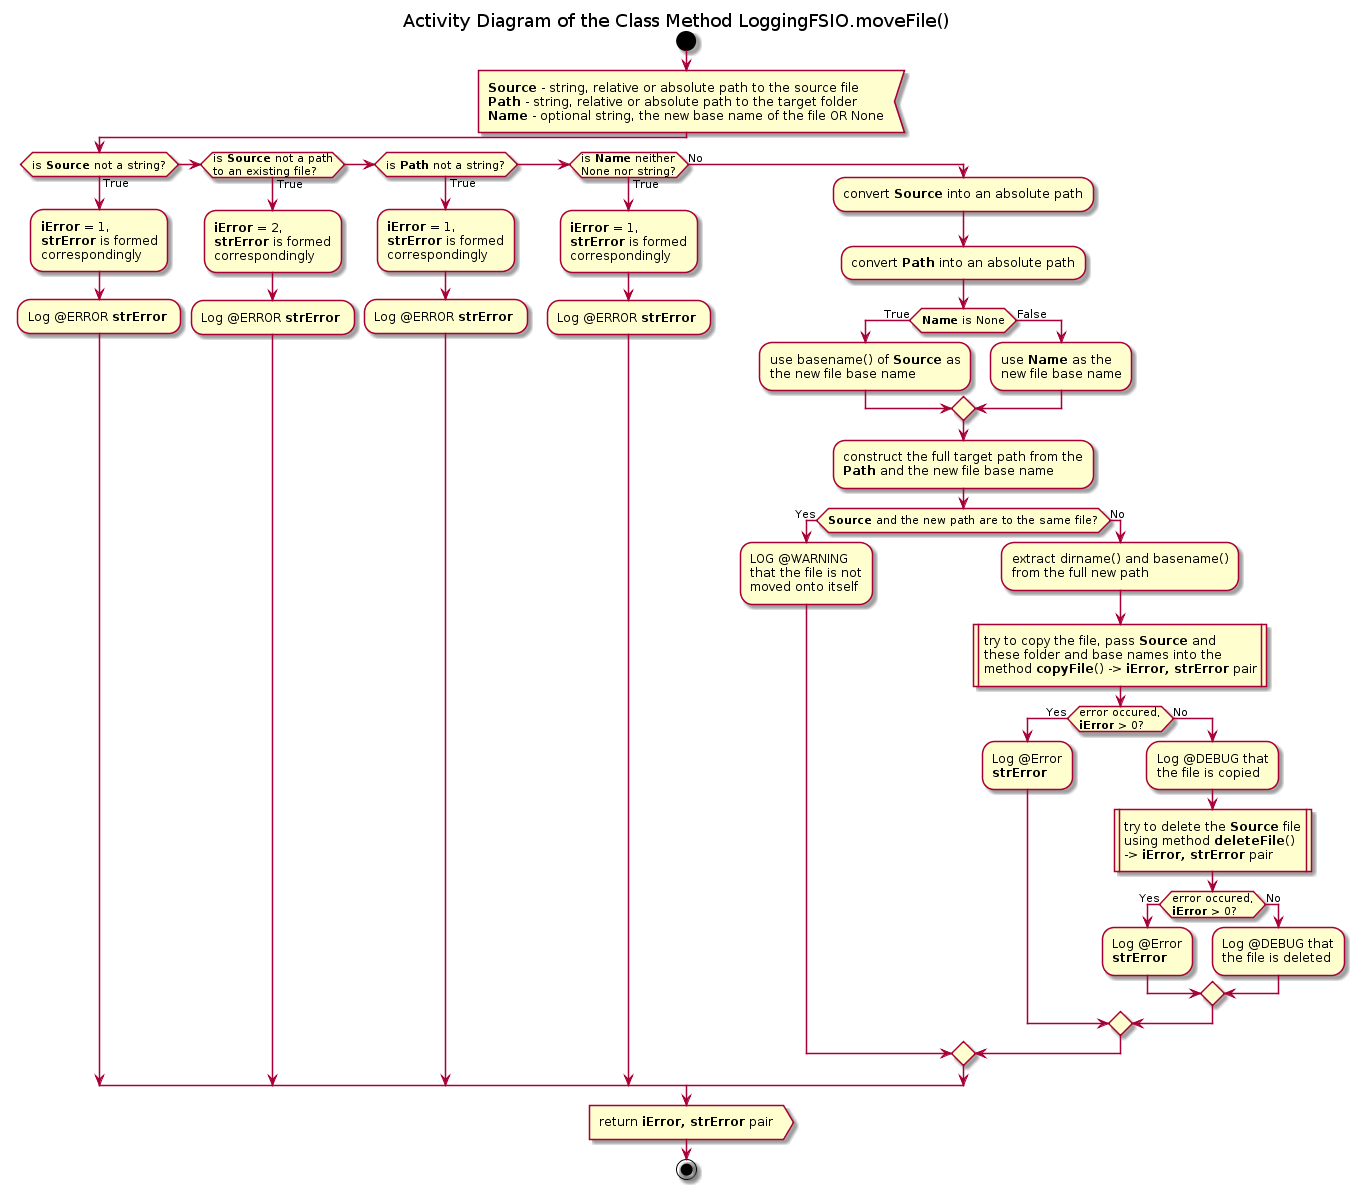

The diagram above was rendered by PlantUML. Its source (embedded in the PNG):
@startuml fsio_lib_logging_fsio_loggingfsio_movefile

title Activity Diagram of the Class Method LoggingFSIO.moveFile()

start

:<b>Source</b> - string, relative or absolute path to the source file
<b>Path</b> - string, relative or absolute path to the target folder
<b>Name</b> - optional string, the new base name of the file OR None<

if (is <b>Source</b> not a string?) then (True)
    :<b>iError</b> = 1,
    <b>strError</b> is formed
    correspondingly;
    
    :Log @ERROR <b>strError</b> ;
elseif (is <b>Source</b> not a path\nto an existing file?) then (True)
    :<b>iError</b> = 2,
    <b>strError</b> is formed
    correspondingly;
    
    :Log @ERROR <b>strError</b> ;
elseif (is <b>Path</b> not a string?) then (True)
    :<b>iError</b> = 1,
    <b>strError</b> is formed
    correspondingly;
    
    :Log @ERROR <b>strError</b> ;
elseif (is <b>Name</b> neither\nNone nor string?) then (True)
    :<b>iError</b> = 1,
    <b>strError</b> is formed
    correspondingly;
    
    :Log @ERROR <b>strError</b> ;
else (No)
    :convert <b>Source</b> into an absolute path;
    
    :convert <b>Path</b> into an absolute path;
    
    if (<b>Name</b> is None) then (True)
        :use basename() of <b>Source</b> as
        the new file base name;
    else (False)
        :use <b>Name</b> as the
        new file base name;
    endif
    
    :construct the full target path from the
    <b>Path</b> and the new file base name;
    
    if (<b>Source</b> and the new path are to the same file?) then (Yes)
        :LOG @WARNING
        that the file is not
        moved onto itself;
    else (No)
        :extract dirname() and basename()
        from the full new path;
        
        :try to copy the file, pass <b>Source</b> and
        these folder and base names into the
        method <b>copyFile</b>() -> <b>iError, strError</b> pair|
        
        if (error occured,\n<b>iError</b> > 0?) then (Yes)
            :Log @Error
            <b>strError</b> ;
        else (No)
            :Log @DEBUG that
            the file is copied;
            
            :try to delete the <b>Source</b> file
            using method <b>deleteFile</b>()
            -> <b>iError, strError</b> pair|
            
            if (error occured,\n<b>iError</b> > 0?) then (Yes)
                :Log @Error
                <b>strError</b> ;
            else (No)
                :Log @DEBUG that
                the file is deleted;
            endif
        endif
    endif
endif

:return <b>iError, strError</b> pair>

stop

@enduml